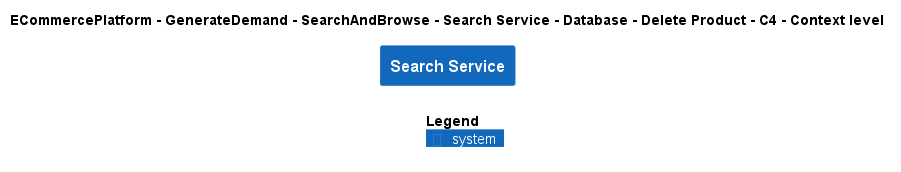

The diagram above was rendered by PlantUML. Its source (embedded in the PNG):
@startuml
!include ..\..\..\..\..\..\..\..\..\.c4s\C4_Context.puml

AddElementTag("c4interflow:lifecycle:new", $bgColor=green, $fontColor=#ffffff, $borderColor=green, $shadowing="False")
AddElementTag("c4interflow:lifecycle:changed", $bgColor=orange, $fontColor=#ffffff, $borderColor=orange, $shadowing="False")
AddElementTag("c4interflow:lifecycle:removed", $bgColor=red, $fontColor=#ffffff, $borderColor=red, $shadowing="False")

AddRelTag("c4interflow:lifecycle:new", $textColor=green, $lineColor=green)
AddRelTag("c4interflow:lifecycle:changed", $textColor=orange, $lineColor=orange)
AddRelTag("c4interflow:lifecycle:removed", $textColor=red, $lineColor=red)

SHOW_PERSON_PORTRAIT()
LAYOUT_TOP_DOWN()

skinparam linetype polyline

title ECommercePlatform - GenerateDemand - SearchAndBrowse - Search Service - Database - Delete Product - C4 - Context level

System(ECommercePlatform.GenerateDemand.SearchAndBrowse.SoftwareSystems.SearchService, "Search Service", "")



SHOW_LEGEND()
@enduml